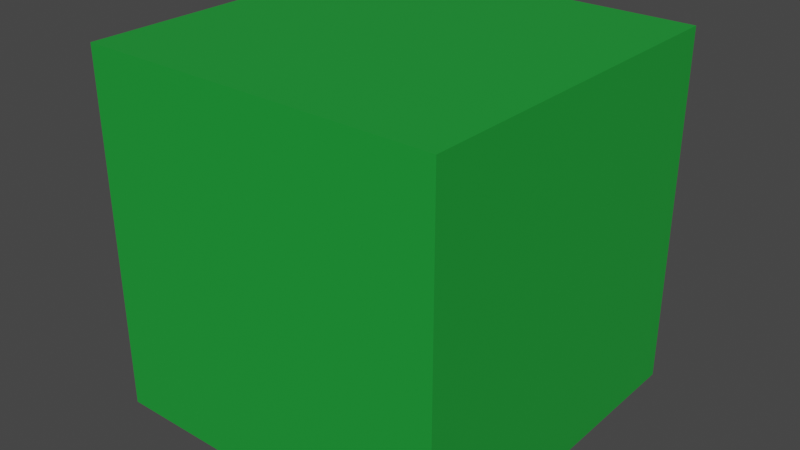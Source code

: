 # Source: Land.blend  (saved by Blender 2.93.21; exported with 4.5.12 LTS)
import bpy
from mathutils import Matrix  # noqa: F401  (used for matrix-valued properties, if any)

bpy.ops.wm.read_factory_settings(use_empty=True)
scene = bpy.context.scene
scene.name = 'Scene'

# ---- collections
col_collection = bpy.data.collections.new('Collection'); scene.collection.children.link(col_collection)

# ---- materials (node trees are filled in below, after node groups)
mat_grass = bpy.data.materials.new('Grass')
mat_grass.use_transparent_shadow = False

# ---- material node trees
mat_grass.use_nodes = True; mat_grass.node_tree.nodes.clear()
_N = mat_grass.node_tree.nodes; _L = mat_grass.node_tree.links
n0 = _N.new('ShaderNodeBsdfPrincipled'); n0.name = 'Principled BSDF'; n0.location = (10, 300)
n0.distribution = 'GGX'
n0.subsurface_method = 'BURLEY'
n0.inputs[0].default_value = (0.012, 0.328, 0.038, 1.0)
n0.inputs[3].default_value = 1.45
n0.inputs[27].default_value = (0.0, 0.0, 0.0, 1.0)
n0.inputs[28].default_value = 1.0
n1 = _N.new('ShaderNodeOutputMaterial'); n1.name = 'Material Output'; n1.location = (300, 300)
_L.new(n0.outputs[0], n1.inputs[0])
n1.is_active_output = True

# ---- world
world_world = bpy.data.worlds.new('World'); scene.world = world_world
world_world.use_nodes = True; world_world.node_tree.nodes.clear()
_N = world_world.node_tree.nodes; _L = world_world.node_tree.links
n0 = _N.new('ShaderNodeOutputWorld'); n0.name = 'World Output'; n0.location = (300, 300)
n1 = _N.new('ShaderNodeBackground'); n1.name = 'Background'; n1.location = (10, 300)
n1.inputs[0].default_value = (0.05088, 0.05088, 0.05088, 1.0)
_L.new(n1.outputs[0], n0.inputs[0])
n0.is_active_output = True
world_world.color = (0.05088, 0.05088, 0.05088)
world_world.use_sun_shadow = False
world_world.sun_shadow_jitter_overblur = 0.0

# ---- meshes
me_cube_002 = bpy.data.meshes.new('Cube.002')
me_cube_002.from_pydata([(-0.5, -0.5, -1.0), (-0.5, -0.5, 0.0), (-0.5, 0.5, -1.0), (-0.5, 0.5, 0.0), (0.5, -0.5, -1.0), (0.5, -0.5, 0.0), (0.5, 0.5, -1.0), (0.5, 0.5, 0.0)], [], [(0, 1, 3, 2), (2, 3, 7, 6), (6, 7, 5, 4), (4, 5, 1, 0), (2, 6, 4, 0), (7, 3, 1, 5)])
_uv = me_cube_002.uv_layers.new(name='UVMap')
_uv.uv.foreach_set('vector', [0.375, 0.0, 0.625, 0.0, 0.625, 0.25, 0.375, 0.25, 0.375, 0.25, 0.625, 0.25, 0.625, 0.5, 0.375, 0.5, 0.375, 0.5, 0.625, 0.5, 0.625, 0.75, 0.375, 0.75, 0.375, 0.75, 0.625, 0.75, 0.625, 1.0, 0.375, 1.0, 0.125, 0.5, 0.375, 0.5, 0.375, 0.75, 0.125, 0.75, 0.625, 0.5, 0.875, 0.5, 0.875, 0.75, 0.625, 0.75])
me_cube_002.materials.append(mat_grass)
me_cube_002.use_remesh_fix_poles = True
me_cube_002.use_remesh_preserve_attributes = False
me_cube_002.update()

# ---- objects
ob_land = bpy.data.objects.new('Land', me_cube_002)

# ---- transforms, parenting, visibility, modifiers, constraints
ob_land.location = (0.0, 0.0, 0.0)

# ---- collection membership
col_collection.objects.link(ob_land)

# ---- scene / render settings (as saved in the file)
scene.frame_start = 1; scene.frame_end = 250; scene.frame_set(1)
scene.render.engine = 'BLENDER_EEVEE_NEXT'
scene.cycles.use_denoising = False
scene.cycles.samples = 128
scene.cycles.sampling_pattern = 'TABULATED_SOBOL'
scene.cycles.use_adaptive_sampling = False
scene.cycles.use_light_tree = False
scene.view_settings.view_transform = 'Filmic'
bpy.context.view_layer.update()

# ---- added for rendering (the .blend has no active camera and no usable light): camera, sun
cam_auto = bpy.data.cameras.new('AutoCamera')
cam_auto.lens = 50.0
cam_auto.sensor_width = 36.0
cam_auto.clip_end = 1000.0
ob_auto_camera = bpy.data.objects.new('AutoCamera', cam_auto)
scene.collection.objects.link(ob_auto_camera)
ob_auto_camera.location = (1.60254, -1.92304, 0.782029)
ob_auto_camera.rotation_euler = (1.09748, -7.21219e-08, 0.694738)
scene.camera = ob_auto_camera
light_auto_sun = bpy.data.lights.new('AutoSun', 'SUN')
light_auto_sun.energy = 3.0
light_auto_sun.angle = 0.0523599
ob_auto_sun = bpy.data.objects.new('AutoSun', light_auto_sun)
scene.collection.objects.link(ob_auto_sun)
ob_auto_sun.rotation_euler = (0.872665, 0.174533, 0.523599)
bpy.context.view_layer.update()
